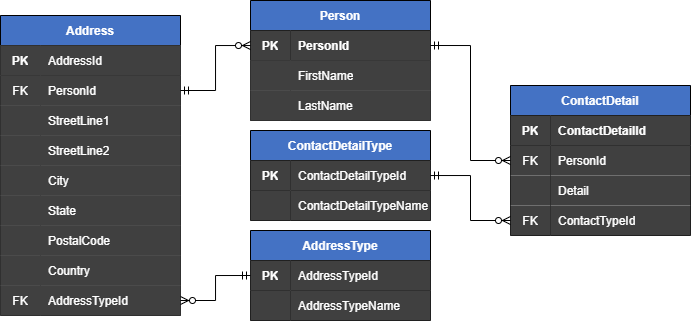

The diagram above was exported from draw.io. Its source (the exported page's mxGraphModel, read from the mxfile embedded in the PNG):
<mxGraphModel dx="979" dy="519" grid="1" gridSize="10" guides="1" tooltips="1" connect="1" arrows="1" fold="1" page="1" pageScale="1" pageWidth="1100" pageHeight="850" math="0" shadow="0">
  <root>
    <mxCell id="0" />
    <mxCell id="1" parent="0" />
    <mxCell id="yXq74vXgzp2uQg4S5vOL-78" value="Address" style="shape=table;startSize=30;container=1;collapsible=0;childLayout=tableLayout;fixedRows=1;rowLines=0;fontStyle=1;align=center;fillColor=#4472C4;fontColor=#FFFFFF;" vertex="1" parent="1">
      <mxGeometry x="205" y="280" width="180" height="300" as="geometry" />
    </mxCell>
    <mxCell id="yXq74vXgzp2uQg4S5vOL-79" value="" style="shape=partialRectangle;html=1;whiteSpace=wrap;collapsible=0;dropTarget=0;pointerEvents=0;top=0;left=0;bottom=1;right=0;points=[[0,0.5],[1,0.5]];portConstraint=eastwest;fillColor=#404040;fontColor=#FFFFFF;" vertex="1" parent="yXq74vXgzp2uQg4S5vOL-78">
      <mxGeometry y="30" width="180" height="30" as="geometry" />
    </mxCell>
    <mxCell id="yXq74vXgzp2uQg4S5vOL-80" value="&lt;b&gt;PK&lt;/b&gt;" style="shape=partialRectangle;html=1;whiteSpace=wrap;connectable=0;top=0;left=0;bottom=0;right=0;overflow=hidden;fillColor=#404040;fontColor=#FFFFFF;" vertex="1" parent="yXq74vXgzp2uQg4S5vOL-79">
      <mxGeometry width="40" height="30" as="geometry" />
    </mxCell>
    <mxCell id="yXq74vXgzp2uQg4S5vOL-81" value="AddressId" style="shape=partialRectangle;html=1;whiteSpace=wrap;connectable=0;top=0;left=0;bottom=0;right=0;align=left;spacingLeft=6;overflow=hidden;fillColor=#404040;fontColor=#FFFFFF;" vertex="1" parent="yXq74vXgzp2uQg4S5vOL-79">
      <mxGeometry x="40" width="140" height="30" as="geometry" />
    </mxCell>
    <mxCell id="yXq74vXgzp2uQg4S5vOL-82" value="" style="shape=partialRectangle;html=1;whiteSpace=wrap;collapsible=0;dropTarget=0;pointerEvents=0;top=0;left=0;bottom=0;right=0;points=[[0,0.5],[1,0.5]];portConstraint=eastwest;fillColor=#404040;fontColor=#FFFFFF;" vertex="1" parent="yXq74vXgzp2uQg4S5vOL-78">
      <mxGeometry y="60" width="180" height="30" as="geometry" />
    </mxCell>
    <mxCell id="yXq74vXgzp2uQg4S5vOL-83" value="FK" style="shape=partialRectangle;html=1;whiteSpace=wrap;connectable=0;top=0;left=0;bottom=0;right=0;overflow=hidden;fillColor=#404040;fontColor=#FFFFFF;" vertex="1" parent="yXq74vXgzp2uQg4S5vOL-82">
      <mxGeometry width="40" height="30" as="geometry" />
    </mxCell>
    <mxCell id="yXq74vXgzp2uQg4S5vOL-84" value="PersonId" style="shape=partialRectangle;html=1;whiteSpace=wrap;connectable=0;top=0;left=0;bottom=0;right=0;align=left;spacingLeft=6;overflow=hidden;fillColor=#404040;fontColor=#FFFFFF;" vertex="1" parent="yXq74vXgzp2uQg4S5vOL-82">
      <mxGeometry x="40" width="140" height="30" as="geometry" />
    </mxCell>
    <mxCell id="yXq74vXgzp2uQg4S5vOL-85" value="" style="shape=partialRectangle;html=1;whiteSpace=wrap;collapsible=0;dropTarget=0;pointerEvents=0;top=0;left=0;bottom=0;right=0;points=[[0,0.5],[1,0.5]];portConstraint=eastwest;fillColor=#404040;fontColor=#FFFFFF;" vertex="1" parent="yXq74vXgzp2uQg4S5vOL-78">
      <mxGeometry y="90" width="180" height="30" as="geometry" />
    </mxCell>
    <mxCell id="yXq74vXgzp2uQg4S5vOL-86" value="" style="shape=partialRectangle;html=1;whiteSpace=wrap;connectable=0;top=0;left=0;bottom=0;right=0;overflow=hidden;fillColor=#404040;fontColor=#FFFFFF;" vertex="1" parent="yXq74vXgzp2uQg4S5vOL-85">
      <mxGeometry width="40" height="30" as="geometry" />
    </mxCell>
    <mxCell id="yXq74vXgzp2uQg4S5vOL-87" value="StreetLine1" style="shape=partialRectangle;html=1;whiteSpace=wrap;connectable=0;top=0;left=0;bottom=0;right=0;align=left;spacingLeft=6;overflow=hidden;fillColor=#404040;fontColor=#FFFFFF;" vertex="1" parent="yXq74vXgzp2uQg4S5vOL-85">
      <mxGeometry x="40" width="140" height="30" as="geometry" />
    </mxCell>
    <mxCell id="yXq74vXgzp2uQg4S5vOL-88" value="" style="shape=partialRectangle;html=1;whiteSpace=wrap;collapsible=0;dropTarget=0;pointerEvents=0;top=0;left=0;bottom=0;right=0;points=[[0,0.5],[1,0.5]];portConstraint=eastwest;fillColor=#404040;fontColor=#FFFFFF;" vertex="1" parent="yXq74vXgzp2uQg4S5vOL-78">
      <mxGeometry y="120" width="180" height="30" as="geometry" />
    </mxCell>
    <mxCell id="yXq74vXgzp2uQg4S5vOL-89" value="" style="shape=partialRectangle;html=1;whiteSpace=wrap;connectable=0;top=0;left=0;bottom=0;right=0;overflow=hidden;fillColor=#404040;fontColor=#FFFFFF;" vertex="1" parent="yXq74vXgzp2uQg4S5vOL-88">
      <mxGeometry width="40" height="30" as="geometry" />
    </mxCell>
    <mxCell id="yXq74vXgzp2uQg4S5vOL-90" value="StreetLine2" style="shape=partialRectangle;html=1;whiteSpace=wrap;connectable=0;top=0;left=0;bottom=0;right=0;align=left;spacingLeft=6;overflow=hidden;fillColor=#404040;fontColor=#FFFFFF;" vertex="1" parent="yXq74vXgzp2uQg4S5vOL-88">
      <mxGeometry x="40" width="140" height="30" as="geometry" />
    </mxCell>
    <mxCell id="yXq74vXgzp2uQg4S5vOL-106" value="" style="shape=partialRectangle;html=1;whiteSpace=wrap;collapsible=0;dropTarget=0;pointerEvents=0;top=0;left=0;bottom=0;right=0;points=[[0,0.5],[1,0.5]];portConstraint=eastwest;fillColor=#404040;fontColor=#FFFFFF;" vertex="1" parent="yXq74vXgzp2uQg4S5vOL-78">
      <mxGeometry y="150" width="180" height="30" as="geometry" />
    </mxCell>
    <mxCell id="yXq74vXgzp2uQg4S5vOL-107" value="" style="shape=partialRectangle;html=1;whiteSpace=wrap;connectable=0;top=0;left=0;bottom=0;right=0;overflow=hidden;fillColor=#404040;fontColor=#FFFFFF;" vertex="1" parent="yXq74vXgzp2uQg4S5vOL-106">
      <mxGeometry width="40" height="30" as="geometry" />
    </mxCell>
    <mxCell id="yXq74vXgzp2uQg4S5vOL-108" value="City" style="shape=partialRectangle;html=1;whiteSpace=wrap;connectable=0;top=0;left=0;bottom=0;right=0;align=left;spacingLeft=6;overflow=hidden;fillColor=#404040;fontColor=#FFFFFF;" vertex="1" parent="yXq74vXgzp2uQg4S5vOL-106">
      <mxGeometry x="40" width="140" height="30" as="geometry" />
    </mxCell>
    <mxCell id="yXq74vXgzp2uQg4S5vOL-109" value="" style="shape=partialRectangle;html=1;whiteSpace=wrap;collapsible=0;dropTarget=0;pointerEvents=0;top=0;left=0;bottom=0;right=0;points=[[0,0.5],[1,0.5]];portConstraint=eastwest;fillColor=#404040;fontColor=#FFFFFF;" vertex="1" parent="yXq74vXgzp2uQg4S5vOL-78">
      <mxGeometry y="180" width="180" height="30" as="geometry" />
    </mxCell>
    <mxCell id="yXq74vXgzp2uQg4S5vOL-110" value="" style="shape=partialRectangle;html=1;whiteSpace=wrap;connectable=0;top=0;left=0;bottom=0;right=0;overflow=hidden;fillColor=#404040;fontColor=#FFFFFF;" vertex="1" parent="yXq74vXgzp2uQg4S5vOL-109">
      <mxGeometry width="40" height="30" as="geometry" />
    </mxCell>
    <mxCell id="yXq74vXgzp2uQg4S5vOL-111" value="State" style="shape=partialRectangle;html=1;whiteSpace=wrap;connectable=0;top=0;left=0;bottom=0;right=0;align=left;spacingLeft=6;overflow=hidden;fillColor=#404040;fontColor=#FFFFFF;" vertex="1" parent="yXq74vXgzp2uQg4S5vOL-109">
      <mxGeometry x="40" width="140" height="30" as="geometry" />
    </mxCell>
    <mxCell id="yXq74vXgzp2uQg4S5vOL-112" value="" style="shape=partialRectangle;html=1;whiteSpace=wrap;collapsible=0;dropTarget=0;pointerEvents=0;top=0;left=0;bottom=0;right=0;points=[[0,0.5],[1,0.5]];portConstraint=eastwest;fillColor=#404040;fontColor=#FFFFFF;" vertex="1" parent="yXq74vXgzp2uQg4S5vOL-78">
      <mxGeometry y="210" width="180" height="30" as="geometry" />
    </mxCell>
    <mxCell id="yXq74vXgzp2uQg4S5vOL-113" value="" style="shape=partialRectangle;html=1;whiteSpace=wrap;connectable=0;top=0;left=0;bottom=0;right=0;overflow=hidden;fillColor=#404040;fontColor=#FFFFFF;" vertex="1" parent="yXq74vXgzp2uQg4S5vOL-112">
      <mxGeometry width="40" height="30" as="geometry" />
    </mxCell>
    <mxCell id="yXq74vXgzp2uQg4S5vOL-114" value="PostalCode" style="shape=partialRectangle;html=1;whiteSpace=wrap;connectable=0;top=0;left=0;bottom=0;right=0;align=left;spacingLeft=6;overflow=hidden;fillColor=#404040;fontColor=#FFFFFF;" vertex="1" parent="yXq74vXgzp2uQg4S5vOL-112">
      <mxGeometry x="40" width="140" height="30" as="geometry" />
    </mxCell>
    <mxCell id="yXq74vXgzp2uQg4S5vOL-115" value="" style="shape=partialRectangle;html=1;whiteSpace=wrap;collapsible=0;dropTarget=0;pointerEvents=0;top=0;left=0;bottom=0;right=0;points=[[0,0.5],[1,0.5]];portConstraint=eastwest;fillColor=#404040;fontColor=#FFFFFF;" vertex="1" parent="yXq74vXgzp2uQg4S5vOL-78">
      <mxGeometry y="240" width="180" height="30" as="geometry" />
    </mxCell>
    <mxCell id="yXq74vXgzp2uQg4S5vOL-116" value="" style="shape=partialRectangle;html=1;whiteSpace=wrap;connectable=0;top=0;left=0;bottom=0;right=0;overflow=hidden;fillColor=#404040;fontColor=#FFFFFF;" vertex="1" parent="yXq74vXgzp2uQg4S5vOL-115">
      <mxGeometry width="40" height="30" as="geometry" />
    </mxCell>
    <mxCell id="yXq74vXgzp2uQg4S5vOL-117" value="Country" style="shape=partialRectangle;html=1;whiteSpace=wrap;connectable=0;top=0;left=0;bottom=0;right=0;align=left;spacingLeft=6;overflow=hidden;fillColor=#404040;fontColor=#FFFFFF;" vertex="1" parent="yXq74vXgzp2uQg4S5vOL-115">
      <mxGeometry x="40" width="140" height="30" as="geometry" />
    </mxCell>
    <mxCell id="yXq74vXgzp2uQg4S5vOL-118" value="" style="shape=partialRectangle;html=1;whiteSpace=wrap;collapsible=0;dropTarget=0;pointerEvents=0;top=0;left=0;bottom=0;right=0;points=[[0,0.5],[1,0.5]];portConstraint=eastwest;fillColor=#404040;fontColor=#FFFFFF;" vertex="1" parent="yXq74vXgzp2uQg4S5vOL-78">
      <mxGeometry y="270" width="180" height="30" as="geometry" />
    </mxCell>
    <mxCell id="yXq74vXgzp2uQg4S5vOL-119" value="FK" style="shape=partialRectangle;html=1;whiteSpace=wrap;connectable=0;top=0;left=0;bottom=0;right=0;overflow=hidden;fillColor=#404040;fontColor=#FFFFFF;" vertex="1" parent="yXq74vXgzp2uQg4S5vOL-118">
      <mxGeometry width="40" height="30" as="geometry" />
    </mxCell>
    <mxCell id="yXq74vXgzp2uQg4S5vOL-120" value="AddressTypeId" style="shape=partialRectangle;html=1;whiteSpace=wrap;connectable=0;top=0;left=0;bottom=0;right=0;align=left;spacingLeft=6;overflow=hidden;fillColor=#404040;fontColor=#FFFFFF;" vertex="1" parent="yXq74vXgzp2uQg4S5vOL-118">
      <mxGeometry x="40" width="140" height="30" as="geometry" />
    </mxCell>
    <mxCell id="yXq74vXgzp2uQg4S5vOL-121" value="Person" style="shape=table;startSize=30;container=1;collapsible=0;childLayout=tableLayout;fixedRows=1;rowLines=0;fontStyle=1;align=center;fontColor=#FFFFFF;fillColor=#4472C4;" vertex="1" parent="1">
      <mxGeometry x="455" y="265" width="180" height="120" as="geometry" />
    </mxCell>
    <mxCell id="yXq74vXgzp2uQg4S5vOL-122" value="" style="shape=partialRectangle;html=1;whiteSpace=wrap;collapsible=0;dropTarget=0;pointerEvents=0;fillColor=none;top=0;left=0;bottom=1;right=0;points=[[0,0.5],[1,0.5]];portConstraint=eastwest;" vertex="1" parent="yXq74vXgzp2uQg4S5vOL-121">
      <mxGeometry y="30" width="180" height="30" as="geometry" />
    </mxCell>
    <mxCell id="yXq74vXgzp2uQg4S5vOL-123" value="&lt;b&gt;PK&lt;/b&gt;" style="shape=partialRectangle;html=1;whiteSpace=wrap;connectable=0;top=0;left=0;bottom=0;right=0;overflow=hidden;fillColor=#404040;fontColor=#FFFFFF;" vertex="1" parent="yXq74vXgzp2uQg4S5vOL-122">
      <mxGeometry width="40" height="30" as="geometry" />
    </mxCell>
    <mxCell id="yXq74vXgzp2uQg4S5vOL-124" value="PersonId" style="shape=partialRectangle;html=1;whiteSpace=wrap;connectable=0;top=0;left=0;bottom=0;right=0;align=left;spacingLeft=6;overflow=hidden;fontStyle=1;fillColor=#404040;fontColor=#FFFFFF;" vertex="1" parent="yXq74vXgzp2uQg4S5vOL-122">
      <mxGeometry x="40" width="140" height="30" as="geometry" />
    </mxCell>
    <mxCell id="yXq74vXgzp2uQg4S5vOL-125" value="" style="shape=partialRectangle;html=1;whiteSpace=wrap;collapsible=0;dropTarget=0;pointerEvents=0;top=0;left=0;bottom=0;right=0;points=[[0,0.5],[1,0.5]];portConstraint=eastwest;fillColor=#404040;" vertex="1" parent="yXq74vXgzp2uQg4S5vOL-121">
      <mxGeometry y="60" width="180" height="30" as="geometry" />
    </mxCell>
    <mxCell id="yXq74vXgzp2uQg4S5vOL-126" value="" style="shape=partialRectangle;html=1;whiteSpace=wrap;connectable=0;top=0;left=0;bottom=0;right=0;overflow=hidden;fillColor=#404040;" vertex="1" parent="yXq74vXgzp2uQg4S5vOL-125">
      <mxGeometry width="40" height="30" as="geometry" />
    </mxCell>
    <mxCell id="yXq74vXgzp2uQg4S5vOL-127" value="FirstName" style="shape=partialRectangle;html=1;whiteSpace=wrap;connectable=0;top=0;left=0;bottom=0;right=0;align=left;spacingLeft=6;overflow=hidden;fillColor=#404040;fontColor=#FFFFFF;" vertex="1" parent="yXq74vXgzp2uQg4S5vOL-125">
      <mxGeometry x="40" width="140" height="30" as="geometry" />
    </mxCell>
    <mxCell id="yXq74vXgzp2uQg4S5vOL-128" value="" style="shape=partialRectangle;html=1;whiteSpace=wrap;collapsible=0;dropTarget=0;pointerEvents=0;top=0;left=0;bottom=0;right=0;points=[[0,0.5],[1,0.5]];portConstraint=eastwest;fillColor=#404040;" vertex="1" parent="yXq74vXgzp2uQg4S5vOL-121">
      <mxGeometry y="90" width="180" height="30" as="geometry" />
    </mxCell>
    <mxCell id="yXq74vXgzp2uQg4S5vOL-129" value="" style="shape=partialRectangle;html=1;whiteSpace=wrap;connectable=0;top=0;left=0;bottom=0;right=0;overflow=hidden;fillColor=#404040;" vertex="1" parent="yXq74vXgzp2uQg4S5vOL-128">
      <mxGeometry width="40" height="30" as="geometry" />
    </mxCell>
    <mxCell id="yXq74vXgzp2uQg4S5vOL-130" value="LastName" style="shape=partialRectangle;html=1;whiteSpace=wrap;connectable=0;top=0;left=0;bottom=0;right=0;align=left;spacingLeft=6;overflow=hidden;fillColor=#404040;fontColor=#FFFFFF;" vertex="1" parent="yXq74vXgzp2uQg4S5vOL-128">
      <mxGeometry x="40" width="140" height="30" as="geometry" />
    </mxCell>
    <mxCell id="yXq74vXgzp2uQg4S5vOL-131" value="ContactDetailType" style="shape=table;startSize=30;container=1;collapsible=0;childLayout=tableLayout;fixedRows=1;rowLines=0;fontStyle=1;align=center;fontColor=#FFFFFF;fillColor=#4472C4;" vertex="1" parent="1">
      <mxGeometry x="455" y="395" width="180" height="90" as="geometry" />
    </mxCell>
    <mxCell id="yXq74vXgzp2uQg4S5vOL-132" value="" style="shape=partialRectangle;html=1;whiteSpace=wrap;collapsible=0;dropTarget=0;pointerEvents=0;fillColor=none;top=0;left=0;bottom=1;right=0;points=[[0,0.5],[1,0.5]];portConstraint=eastwest;" vertex="1" parent="yXq74vXgzp2uQg4S5vOL-131">
      <mxGeometry y="30" width="180" height="30" as="geometry" />
    </mxCell>
    <mxCell id="yXq74vXgzp2uQg4S5vOL-133" value="&lt;b&gt;PK&lt;/b&gt;" style="shape=partialRectangle;html=1;whiteSpace=wrap;connectable=0;top=0;left=0;bottom=0;right=0;overflow=hidden;fillColor=#404040;fontColor=#FFFFFF;" vertex="1" parent="yXq74vXgzp2uQg4S5vOL-132">
      <mxGeometry width="40" height="30" as="geometry" />
    </mxCell>
    <mxCell id="yXq74vXgzp2uQg4S5vOL-134" value="ContactDetailTypeId" style="shape=partialRectangle;html=1;whiteSpace=wrap;connectable=0;top=0;left=0;bottom=0;right=0;align=left;spacingLeft=6;overflow=hidden;fillColor=#404040;fontColor=#FFFFFF;" vertex="1" parent="yXq74vXgzp2uQg4S5vOL-132">
      <mxGeometry x="40" width="140" height="30" as="geometry" />
    </mxCell>
    <mxCell id="yXq74vXgzp2uQg4S5vOL-135" value="" style="shape=partialRectangle;html=1;whiteSpace=wrap;collapsible=0;dropTarget=0;pointerEvents=0;fillColor=none;top=0;left=0;bottom=0;right=0;points=[[0,0.5],[1,0.5]];portConstraint=eastwest;" vertex="1" parent="yXq74vXgzp2uQg4S5vOL-131">
      <mxGeometry y="60" width="180" height="30" as="geometry" />
    </mxCell>
    <mxCell id="yXq74vXgzp2uQg4S5vOL-136" value="" style="shape=partialRectangle;html=1;whiteSpace=wrap;connectable=0;top=0;left=0;bottom=0;right=0;overflow=hidden;fillColor=#404040;" vertex="1" parent="yXq74vXgzp2uQg4S5vOL-135">
      <mxGeometry width="40" height="30" as="geometry" />
    </mxCell>
    <mxCell id="yXq74vXgzp2uQg4S5vOL-137" value="ContactDetailTypeName" style="shape=partialRectangle;html=1;whiteSpace=wrap;connectable=0;top=0;left=0;bottom=0;right=0;align=left;spacingLeft=6;overflow=hidden;fillColor=#404040;fontColor=#FFFFFF;" vertex="1" parent="yXq74vXgzp2uQg4S5vOL-135">
      <mxGeometry x="40" width="140" height="30" as="geometry" />
    </mxCell>
    <mxCell id="yXq74vXgzp2uQg4S5vOL-141" value="AddressType" style="shape=table;startSize=30;container=1;collapsible=0;childLayout=tableLayout;fixedRows=1;rowLines=0;fontStyle=1;align=center;fontColor=#FFFFFF;fillColor=#4472C4;" vertex="1" parent="1">
      <mxGeometry x="455" y="495" width="180" height="90" as="geometry" />
    </mxCell>
    <mxCell id="yXq74vXgzp2uQg4S5vOL-142" value="" style="shape=partialRectangle;html=1;whiteSpace=wrap;collapsible=0;dropTarget=0;pointerEvents=0;fillColor=none;top=0;left=0;bottom=1;right=0;points=[[0,0.5],[1,0.5]];portConstraint=eastwest;" vertex="1" parent="yXq74vXgzp2uQg4S5vOL-141">
      <mxGeometry y="30" width="180" height="30" as="geometry" />
    </mxCell>
    <mxCell id="yXq74vXgzp2uQg4S5vOL-143" value="&lt;b&gt;PK&lt;/b&gt;" style="shape=partialRectangle;html=1;whiteSpace=wrap;connectable=0;top=0;left=0;bottom=0;right=0;overflow=hidden;strokeColor=#404040;fontColor=#FFFFFF;fillColor=#404040;" vertex="1" parent="yXq74vXgzp2uQg4S5vOL-142">
      <mxGeometry width="40" height="30" as="geometry" />
    </mxCell>
    <mxCell id="yXq74vXgzp2uQg4S5vOL-144" value="AddressTypeId" style="shape=partialRectangle;html=1;whiteSpace=wrap;connectable=0;top=0;left=0;bottom=0;right=0;align=left;spacingLeft=6;overflow=hidden;strokeColor=#404040;fontColor=#FFFFFF;fillColor=#404040;" vertex="1" parent="yXq74vXgzp2uQg4S5vOL-142">
      <mxGeometry x="40" width="140" height="30" as="geometry" />
    </mxCell>
    <mxCell id="yXq74vXgzp2uQg4S5vOL-145" value="" style="shape=partialRectangle;html=1;whiteSpace=wrap;collapsible=0;dropTarget=0;pointerEvents=0;fillColor=none;top=0;left=0;bottom=0;right=0;points=[[0,0.5],[1,0.5]];portConstraint=eastwest;" vertex="1" parent="yXq74vXgzp2uQg4S5vOL-141">
      <mxGeometry y="60" width="180" height="30" as="geometry" />
    </mxCell>
    <mxCell id="yXq74vXgzp2uQg4S5vOL-146" value="" style="shape=partialRectangle;html=1;whiteSpace=wrap;connectable=0;top=0;left=0;bottom=0;right=0;overflow=hidden;strokeColor=#404040;fontColor=#FFFFFF;fillColor=#404040;" vertex="1" parent="yXq74vXgzp2uQg4S5vOL-145">
      <mxGeometry width="40" height="30" as="geometry" />
    </mxCell>
    <mxCell id="yXq74vXgzp2uQg4S5vOL-147" value="AddressTypeName" style="shape=partialRectangle;html=1;whiteSpace=wrap;connectable=0;top=0;left=0;bottom=0;right=0;align=left;spacingLeft=6;overflow=hidden;strokeColor=#404040;fontColor=#FFFFFF;fillColor=#404040;" vertex="1" parent="yXq74vXgzp2uQg4S5vOL-145">
      <mxGeometry x="40" width="140" height="30" as="geometry" />
    </mxCell>
    <mxCell id="yXq74vXgzp2uQg4S5vOL-176" value="ContactDetail" style="shape=table;startSize=30;container=1;collapsible=0;childLayout=tableLayout;fixedRows=1;rowLines=0;fontStyle=1;align=center;fontColor=#FFFFFF;fillColor=#4472C4;" vertex="1" parent="1">
      <mxGeometry x="715" y="350" width="180" height="150" as="geometry" />
    </mxCell>
    <mxCell id="yXq74vXgzp2uQg4S5vOL-177" value="" style="shape=partialRectangle;html=1;whiteSpace=wrap;collapsible=0;dropTarget=0;pointerEvents=0;fillColor=none;top=0;left=0;bottom=1;right=0;points=[[0,0.5],[1,0.5]];portConstraint=eastwest;" vertex="1" parent="yXq74vXgzp2uQg4S5vOL-176">
      <mxGeometry y="30" width="180" height="30" as="geometry" />
    </mxCell>
    <mxCell id="yXq74vXgzp2uQg4S5vOL-178" value="PK" style="shape=partialRectangle;html=1;whiteSpace=wrap;connectable=0;top=0;left=0;bottom=0;right=0;overflow=hidden;fontStyle=1;strokeColor=#404040;fontColor=#FFFFFF;fillColor=#404040;" vertex="1" parent="yXq74vXgzp2uQg4S5vOL-177">
      <mxGeometry width="40" height="30" as="geometry" />
    </mxCell>
    <mxCell id="yXq74vXgzp2uQg4S5vOL-179" value="ContactDetailId" style="shape=partialRectangle;html=1;whiteSpace=wrap;connectable=0;top=0;left=0;bottom=0;right=0;align=left;spacingLeft=6;overflow=hidden;fontStyle=1;strokeColor=#404040;fontColor=#FFFFFF;fillColor=#404040;" vertex="1" parent="yXq74vXgzp2uQg4S5vOL-177">
      <mxGeometry x="40" width="140" height="30" as="geometry" />
    </mxCell>
    <mxCell id="yXq74vXgzp2uQg4S5vOL-180" value="" style="shape=partialRectangle;html=1;whiteSpace=wrap;collapsible=0;dropTarget=0;pointerEvents=0;fillColor=none;top=0;left=0;bottom=0;right=0;points=[[0,0.5],[1,0.5]];portConstraint=eastwest;" vertex="1" parent="yXq74vXgzp2uQg4S5vOL-176">
      <mxGeometry y="60" width="180" height="30" as="geometry" />
    </mxCell>
    <mxCell id="yXq74vXgzp2uQg4S5vOL-181" value="FK" style="shape=partialRectangle;html=1;whiteSpace=wrap;connectable=0;top=0;left=0;bottom=0;right=0;overflow=hidden;strokeColor=#404040;fontColor=#FFFFFF;fillColor=#404040;" vertex="1" parent="yXq74vXgzp2uQg4S5vOL-180">
      <mxGeometry width="40" height="30" as="geometry" />
    </mxCell>
    <mxCell id="yXq74vXgzp2uQg4S5vOL-182" value="PersonId" style="shape=partialRectangle;html=1;whiteSpace=wrap;connectable=0;top=0;left=0;bottom=0;right=0;align=left;spacingLeft=6;overflow=hidden;strokeColor=#404040;fontColor=#FFFFFF;fillColor=#404040;" vertex="1" parent="yXq74vXgzp2uQg4S5vOL-180">
      <mxGeometry x="40" width="140" height="30" as="geometry" />
    </mxCell>
    <mxCell id="yXq74vXgzp2uQg4S5vOL-183" value="" style="shape=partialRectangle;html=1;whiteSpace=wrap;collapsible=0;dropTarget=0;pointerEvents=0;fillColor=none;top=0;left=0;bottom=0;right=0;points=[[0,0.5],[1,0.5]];portConstraint=eastwest;" vertex="1" parent="yXq74vXgzp2uQg4S5vOL-176">
      <mxGeometry y="90" width="180" height="30" as="geometry" />
    </mxCell>
    <mxCell id="yXq74vXgzp2uQg4S5vOL-184" value="" style="shape=partialRectangle;html=1;whiteSpace=wrap;connectable=0;top=0;left=0;bottom=0;right=0;overflow=hidden;strokeColor=#404040;fontColor=#FFFFFF;fillColor=#404040;" vertex="1" parent="yXq74vXgzp2uQg4S5vOL-183">
      <mxGeometry width="40" height="30" as="geometry" />
    </mxCell>
    <mxCell id="yXq74vXgzp2uQg4S5vOL-185" value="Detail" style="shape=partialRectangle;html=1;whiteSpace=wrap;connectable=0;top=0;left=0;bottom=0;right=0;align=left;spacingLeft=6;overflow=hidden;strokeColor=#404040;fontColor=#FFFFFF;fillColor=#404040;" vertex="1" parent="yXq74vXgzp2uQg4S5vOL-183">
      <mxGeometry x="40" width="140" height="30" as="geometry" />
    </mxCell>
    <mxCell id="yXq74vXgzp2uQg4S5vOL-186" value="" style="shape=partialRectangle;html=1;whiteSpace=wrap;collapsible=0;dropTarget=0;pointerEvents=0;fillColor=none;top=0;left=0;bottom=0;right=0;points=[[0,0.5],[1,0.5]];portConstraint=eastwest;" vertex="1" parent="yXq74vXgzp2uQg4S5vOL-176">
      <mxGeometry y="120" width="180" height="30" as="geometry" />
    </mxCell>
    <mxCell id="yXq74vXgzp2uQg4S5vOL-187" value="FK" style="shape=partialRectangle;html=1;whiteSpace=wrap;connectable=0;top=0;left=0;bottom=0;right=0;overflow=hidden;strokeColor=#404040;fontColor=#FFFFFF;fillColor=#404040;" vertex="1" parent="yXq74vXgzp2uQg4S5vOL-186">
      <mxGeometry width="40" height="30" as="geometry" />
    </mxCell>
    <mxCell id="yXq74vXgzp2uQg4S5vOL-188" value="ContactTypeId" style="shape=partialRectangle;html=1;whiteSpace=wrap;connectable=0;top=0;left=0;bottom=0;right=0;align=left;spacingLeft=6;overflow=hidden;strokeColor=#404040;fontColor=#FFFFFF;fillColor=#404040;" vertex="1" parent="yXq74vXgzp2uQg4S5vOL-186">
      <mxGeometry x="40" width="140" height="30" as="geometry" />
    </mxCell>
    <mxCell id="yXq74vXgzp2uQg4S5vOL-189" style="edgeStyle=orthogonalEdgeStyle;rounded=0;orthogonalLoop=1;jettySize=auto;html=1;exitX=1;exitY=0.5;exitDx=0;exitDy=0;endArrow=ERzeroToMany;endFill=1;startArrow=ERmandOne;startFill=0;" edge="1" parent="1" source="yXq74vXgzp2uQg4S5vOL-82" target="yXq74vXgzp2uQg4S5vOL-122">
      <mxGeometry relative="1" as="geometry" />
    </mxCell>
    <mxCell id="yXq74vXgzp2uQg4S5vOL-190" style="edgeStyle=orthogonalEdgeStyle;rounded=0;orthogonalLoop=1;jettySize=auto;html=1;exitX=1;exitY=0.5;exitDx=0;exitDy=0;entryX=0;entryY=0.5;entryDx=0;entryDy=0;endArrow=ERmandOne;endFill=0;startArrow=ERzeroToMany;startFill=1;" edge="1" parent="1" source="yXq74vXgzp2uQg4S5vOL-118" target="yXq74vXgzp2uQg4S5vOL-142">
      <mxGeometry relative="1" as="geometry" />
    </mxCell>
    <mxCell id="yXq74vXgzp2uQg4S5vOL-191" style="edgeStyle=orthogonalEdgeStyle;rounded=0;orthogonalLoop=1;jettySize=auto;html=1;exitX=0;exitY=0.5;exitDx=0;exitDy=0;endArrow=ERmandOne;endFill=0;startArrow=ERzeroToMany;startFill=1;" edge="1" parent="1" source="yXq74vXgzp2uQg4S5vOL-186" target="yXq74vXgzp2uQg4S5vOL-132">
      <mxGeometry relative="1" as="geometry" />
    </mxCell>
    <mxCell id="yXq74vXgzp2uQg4S5vOL-192" style="edgeStyle=orthogonalEdgeStyle;rounded=0;orthogonalLoop=1;jettySize=auto;html=1;exitX=0;exitY=0.5;exitDx=0;exitDy=0;entryX=1;entryY=0.5;entryDx=0;entryDy=0;endArrow=ERmandOne;endFill=0;startArrow=ERzeroToMany;startFill=1;" edge="1" parent="1" source="yXq74vXgzp2uQg4S5vOL-180" target="yXq74vXgzp2uQg4S5vOL-122">
      <mxGeometry relative="1" as="geometry" />
    </mxCell>
  </root>
</mxGraphModel>